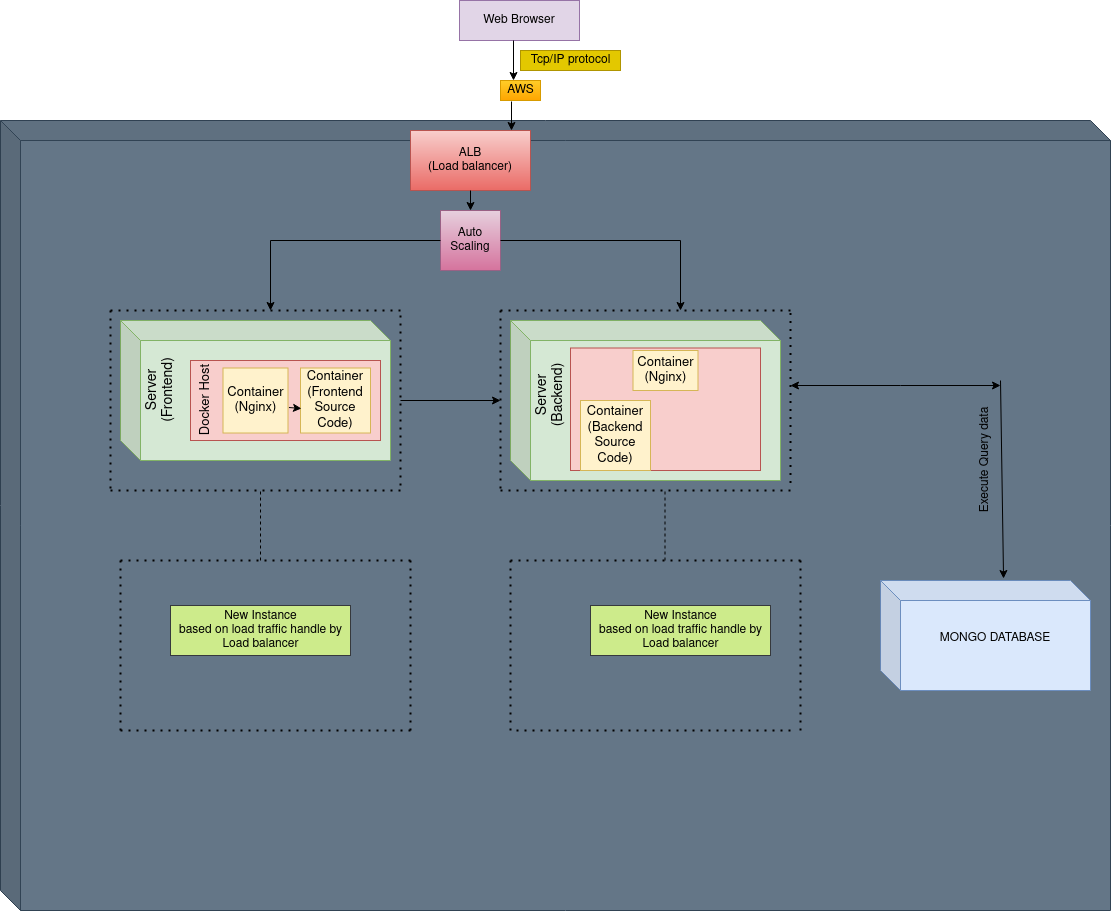

The diagram above was exported from draw.io. Its source (the exported page's mxGraphModel, read from the mxfile embedded in the PNG):
<mxGraphModel dx="2284" dy="773" grid="1" gridSize="10" guides="1" tooltips="1" connect="1" arrows="1" fold="1" page="1" pageScale="1" pageWidth="850" pageHeight="1100" math="0" shadow="0">
  <root>
    <mxCell id="0" />
    <mxCell id="1" parent="0" />
    <mxCell id="5-lBoet5AGBmrvLkEw8s-4" value="" style="shape=cube;whiteSpace=wrap;html=1;boundedLbl=1;backgroundOutline=1;darkOpacity=0.05;darkOpacity2=0.1;fillColor=#647687;strokeColor=#314354;fontColor=#ffffff;" parent="1" vertex="1">
      <mxGeometry x="-30" y="130" width="1110" height="790" as="geometry" />
    </mxCell>
    <mxCell id="5-lBoet5AGBmrvLkEw8s-5" value="AWS" style="text;html=1;align=center;verticalAlign=middle;resizable=0;points=[];autosize=1;strokeColor=#d79b00;fillColor=#ffcd28;gradientColor=#ffa500;" parent="1" vertex="1">
      <mxGeometry x="470" y="90" width="40" height="20" as="geometry" />
    </mxCell>
    <mxCell id="5-lBoet5AGBmrvLkEw8s-7" value="" style="shape=cube;whiteSpace=wrap;html=1;boundedLbl=1;backgroundOutline=1;darkOpacity=0.05;darkOpacity2=0.1;fontSize=13;fillColor=#d5e8d4;strokeColor=#82b366;" parent="1" vertex="1">
      <mxGeometry x="90" y="330" width="270" height="140" as="geometry" />
    </mxCell>
    <mxCell id="5-lBoet5AGBmrvLkEw8s-8" value="" style="rounded=0;whiteSpace=wrap;html=1;fontSize=13;fillColor=#f8cecc;strokeColor=#b85450;" parent="1" vertex="1">
      <mxGeometry x="160" y="370" width="190" height="80" as="geometry" />
    </mxCell>
    <mxCell id="5-lBoet5AGBmrvLkEw8s-9" value="&lt;div style=&quot;font-size: 14px&quot;&gt;&lt;font style=&quot;font-size: 14px&quot;&gt;Server&lt;/font&gt;&lt;/div&gt;&lt;div style=&quot;font-size: 14px&quot;&gt;&lt;font style=&quot;font-size: 14px&quot;&gt;(Frontend)&lt;br&gt;&lt;/font&gt;&lt;/div&gt;" style="text;html=1;align=center;verticalAlign=middle;resizable=0;points=[];autosize=1;strokeColor=none;fillColor=none;rotation=270;" parent="1" vertex="1">
      <mxGeometry x="90" y="385" width="80" height="30" as="geometry" />
    </mxCell>
    <mxCell id="5-lBoet5AGBmrvLkEw8s-10" value="Docker Host" style="text;html=1;align=center;verticalAlign=middle;resizable=0;points=[];autosize=1;strokeColor=none;fillColor=none;fontSize=13;rotation=270;" parent="1" vertex="1">
      <mxGeometry x="130" y="400" width="90" height="20" as="geometry" />
    </mxCell>
    <mxCell id="5-lBoet5AGBmrvLkEw8s-11" value="&lt;div&gt;Container&lt;/div&gt;&lt;div&gt;(Nginx)&lt;br&gt;&lt;/div&gt;" style="rounded=0;whiteSpace=wrap;html=1;fontSize=13;fillColor=#fff2cc;strokeColor=#d6b656;" parent="1" vertex="1">
      <mxGeometry x="192.5" y="377.5" width="65" height="65" as="geometry" />
    </mxCell>
    <mxCell id="5-lBoet5AGBmrvLkEw8s-12" value="&lt;div&gt;Container&lt;/div&gt;&lt;div&gt;(Frontend Source Code)&lt;br&gt;&lt;/div&gt;" style="rounded=0;whiteSpace=wrap;html=1;fontSize=13;direction=south;fillColor=#fff2cc;strokeColor=#d6b656;" parent="1" vertex="1">
      <mxGeometry x="270" y="377.5" width="70" height="65" as="geometry" />
    </mxCell>
    <mxCell id="5-lBoet5AGBmrvLkEw8s-15" value="" style="endArrow=classic;html=1;rounded=0;entryX=0.623;entryY=0.986;entryDx=0;entryDy=0;entryPerimeter=0;exitX=1.015;exitY=0.608;exitDx=0;exitDy=0;exitPerimeter=0;" parent="1" source="5-lBoet5AGBmrvLkEw8s-11" target="5-lBoet5AGBmrvLkEw8s-12" edge="1">
      <mxGeometry width="50" height="50" relative="1" as="geometry">
        <mxPoint x="410" y="318" as="sourcePoint" />
        <mxPoint x="420" y="390" as="targetPoint" />
      </mxGeometry>
    </mxCell>
    <mxCell id="5-lBoet5AGBmrvLkEw8s-16" value="&lt;div&gt;ALB&lt;/div&gt;&lt;div&gt;(Load balancer)&lt;br&gt;&lt;/div&gt;" style="rounded=0;whiteSpace=wrap;html=1;fillColor=#f8cecc;gradientColor=#ea6b66;strokeColor=#b85450;" parent="1" vertex="1">
      <mxGeometry x="380" y="140" width="120" height="60" as="geometry" />
    </mxCell>
    <mxCell id="5-lBoet5AGBmrvLkEw8s-19" value="&lt;div&gt;Auto&lt;/div&gt;&lt;div&gt;Scaling&lt;br&gt;&lt;/div&gt;" style="rounded=0;whiteSpace=wrap;html=1;fillColor=#e6d0de;gradientColor=#d5739d;strokeColor=#996185;" parent="1" vertex="1">
      <mxGeometry x="410" y="220" width="60" height="60" as="geometry" />
    </mxCell>
    <mxCell id="5-lBoet5AGBmrvLkEw8s-21" value="" style="endArrow=classic;html=1;rounded=0;entryX=0.5;entryY=0;entryDx=0;entryDy=0;exitX=0.5;exitY=1;exitDx=0;exitDy=0;" parent="1" source="5-lBoet5AGBmrvLkEw8s-16" target="5-lBoet5AGBmrvLkEw8s-19" edge="1">
      <mxGeometry width="50" height="50" relative="1" as="geometry">
        <mxPoint x="340" y="170" as="sourcePoint" />
        <mxPoint x="350" y="190" as="targetPoint" />
      </mxGeometry>
    </mxCell>
    <mxCell id="5-lBoet5AGBmrvLkEw8s-24" value="" style="endArrow=classic;html=1;rounded=0;exitX=0;exitY=0.5;exitDx=0;exitDy=0;" parent="1" source="5-lBoet5AGBmrvLkEw8s-19" edge="1">
      <mxGeometry width="50" height="50" relative="1" as="geometry">
        <mxPoint x="290" y="280" as="sourcePoint" />
        <mxPoint x="240" y="320" as="targetPoint" />
        <Array as="points">
          <mxPoint x="240" y="250" />
        </Array>
      </mxGeometry>
    </mxCell>
    <mxCell id="5-lBoet5AGBmrvLkEw8s-30" value="" style="endArrow=none;dashed=1;html=1;dashPattern=1 3;strokeWidth=2;rounded=0;" parent="1" edge="1">
      <mxGeometry width="50" height="50" relative="1" as="geometry">
        <mxPoint x="370" y="320" as="sourcePoint" />
        <mxPoint x="80" y="320" as="targetPoint" />
      </mxGeometry>
    </mxCell>
    <mxCell id="5-lBoet5AGBmrvLkEw8s-31" value="" style="endArrow=none;dashed=1;html=1;dashPattern=1 3;strokeWidth=2;rounded=0;" parent="1" edge="1">
      <mxGeometry width="50" height="50" relative="1" as="geometry">
        <mxPoint x="370" y="325" as="sourcePoint" />
        <mxPoint x="370" y="500" as="targetPoint" />
      </mxGeometry>
    </mxCell>
    <mxCell id="5-lBoet5AGBmrvLkEw8s-32" value="" style="endArrow=none;dashed=1;html=1;dashPattern=1 3;strokeWidth=2;rounded=0;" parent="1" edge="1">
      <mxGeometry width="50" height="50" relative="1" as="geometry">
        <mxPoint x="370" y="500" as="sourcePoint" />
        <mxPoint x="80" y="500" as="targetPoint" />
      </mxGeometry>
    </mxCell>
    <mxCell id="5-lBoet5AGBmrvLkEw8s-33" value="" style="endArrow=none;dashed=1;html=1;dashPattern=1 3;strokeWidth=2;rounded=0;" parent="1" edge="1">
      <mxGeometry width="50" height="50" relative="1" as="geometry">
        <mxPoint x="80" y="320" as="sourcePoint" />
        <mxPoint x="80" y="500" as="targetPoint" />
      </mxGeometry>
    </mxCell>
    <mxCell id="5-lBoet5AGBmrvLkEw8s-34" value="" style="endArrow=none;dashed=1;html=1;rounded=0;" parent="1" edge="1">
      <mxGeometry width="50" height="50" relative="1" as="geometry">
        <mxPoint x="230" y="570" as="sourcePoint" />
        <mxPoint x="230" y="500" as="targetPoint" />
      </mxGeometry>
    </mxCell>
    <mxCell id="5-lBoet5AGBmrvLkEw8s-35" value="" style="endArrow=none;dashed=1;html=1;dashPattern=1 3;strokeWidth=2;rounded=0;" parent="1" edge="1">
      <mxGeometry width="50" height="50" relative="1" as="geometry">
        <mxPoint x="380" y="570" as="sourcePoint" />
        <mxPoint x="90" y="570" as="targetPoint" />
      </mxGeometry>
    </mxCell>
    <mxCell id="5-lBoet5AGBmrvLkEw8s-36" value="" style="endArrow=none;dashed=1;html=1;dashPattern=1 3;strokeWidth=2;rounded=0;" parent="1" edge="1">
      <mxGeometry width="50" height="50" relative="1" as="geometry">
        <mxPoint x="380" y="570" as="sourcePoint" />
        <mxPoint x="380" y="745" as="targetPoint" />
      </mxGeometry>
    </mxCell>
    <mxCell id="5-lBoet5AGBmrvLkEw8s-37" value="" style="endArrow=none;dashed=1;html=1;dashPattern=1 3;strokeWidth=2;rounded=0;" parent="1" edge="1">
      <mxGeometry width="50" height="50" relative="1" as="geometry">
        <mxPoint x="90" y="570" as="sourcePoint" />
        <mxPoint x="90" y="745" as="targetPoint" />
      </mxGeometry>
    </mxCell>
    <mxCell id="5-lBoet5AGBmrvLkEw8s-38" value="" style="endArrow=none;dashed=1;html=1;dashPattern=1 3;strokeWidth=2;rounded=0;" parent="1" edge="1">
      <mxGeometry width="50" height="50" relative="1" as="geometry">
        <mxPoint x="380" y="740" as="sourcePoint" />
        <mxPoint x="90" y="740" as="targetPoint" />
      </mxGeometry>
    </mxCell>
    <mxCell id="5-lBoet5AGBmrvLkEw8s-40" value="" style="endArrow=classic;html=1;rounded=0;exitX=1;exitY=0.5;exitDx=0;exitDy=0;" parent="1" source="5-lBoet5AGBmrvLkEw8s-19" edge="1">
      <mxGeometry width="50" height="50" relative="1" as="geometry">
        <mxPoint x="660" y="280" as="sourcePoint" />
        <mxPoint x="650" y="320" as="targetPoint" />
        <Array as="points">
          <mxPoint x="650" y="250" />
        </Array>
      </mxGeometry>
    </mxCell>
    <mxCell id="5-lBoet5AGBmrvLkEw8s-41" value="" style="endArrow=none;dashed=1;html=1;dashPattern=1 3;strokeWidth=2;rounded=0;" parent="1" edge="1">
      <mxGeometry width="50" height="50" relative="1" as="geometry">
        <mxPoint x="760" y="320" as="sourcePoint" />
        <mxPoint x="470" y="320" as="targetPoint" />
      </mxGeometry>
    </mxCell>
    <mxCell id="5-lBoet5AGBmrvLkEw8s-42" value="" style="endArrow=none;dashed=1;html=1;dashPattern=1 3;strokeWidth=2;rounded=0;" parent="1" edge="1">
      <mxGeometry width="50" height="50" relative="1" as="geometry">
        <mxPoint x="760" y="322.5" as="sourcePoint" />
        <mxPoint x="760" y="497.5" as="targetPoint" />
      </mxGeometry>
    </mxCell>
    <mxCell id="5-lBoet5AGBmrvLkEw8s-43" value="" style="endArrow=none;dashed=1;html=1;dashPattern=1 3;strokeWidth=2;rounded=0;" parent="1" edge="1">
      <mxGeometry width="50" height="50" relative="1" as="geometry">
        <mxPoint x="470" y="320" as="sourcePoint" />
        <mxPoint x="470" y="500" as="targetPoint" />
      </mxGeometry>
    </mxCell>
    <mxCell id="5-lBoet5AGBmrvLkEw8s-44" value="" style="endArrow=none;dashed=1;html=1;dashPattern=1 3;strokeWidth=2;rounded=0;" parent="1" edge="1">
      <mxGeometry width="50" height="50" relative="1" as="geometry">
        <mxPoint x="760" y="500" as="sourcePoint" />
        <mxPoint x="470" y="500" as="targetPoint" />
      </mxGeometry>
    </mxCell>
    <mxCell id="5-lBoet5AGBmrvLkEw8s-45" value="" style="shape=cube;whiteSpace=wrap;html=1;boundedLbl=1;backgroundOutline=1;darkOpacity=0.05;darkOpacity2=0.1;direction=east;fillColor=#d5e8d4;strokeColor=#82b366;" parent="1" vertex="1">
      <mxGeometry x="480" y="330" width="270" height="160" as="geometry" />
    </mxCell>
    <mxCell id="5-lBoet5AGBmrvLkEw8s-46" value="&lt;div style=&quot;font-size: 14px&quot;&gt;&lt;font style=&quot;font-size: 14px&quot;&gt;Server&lt;/font&gt;&lt;/div&gt;&lt;div style=&quot;font-size: 14px&quot;&gt;&lt;font style=&quot;font-size: 14px&quot;&gt;(Backend)&lt;br&gt;&lt;/font&gt;&lt;/div&gt;" style="text;html=1;align=center;verticalAlign=middle;resizable=0;points=[];autosize=1;strokeColor=none;fillColor=none;rotation=270;" parent="1" vertex="1">
      <mxGeometry x="480" y="390" width="80" height="30" as="geometry" />
    </mxCell>
    <mxCell id="5-lBoet5AGBmrvLkEw8s-47" value="" style="rounded=0;whiteSpace=wrap;html=1;fontSize=14;direction=south;fillColor=#f8cecc;strokeColor=#b85450;" parent="1" vertex="1">
      <mxGeometry x="540" y="357.5" width="190" height="122.5" as="geometry" />
    </mxCell>
    <mxCell id="5-lBoet5AGBmrvLkEw8s-48" value="&lt;div&gt;Container&lt;/div&gt;&lt;div&gt;(Nginx)&lt;br&gt;&lt;/div&gt;" style="rounded=0;whiteSpace=wrap;html=1;fontSize=13;fillColor=#fff2cc;strokeColor=#d6b656;" parent="1" vertex="1">
      <mxGeometry x="602.5" y="360" width="65" height="40" as="geometry" />
    </mxCell>
    <mxCell id="5-lBoet5AGBmrvLkEw8s-49" value="&lt;div&gt;Container&lt;/div&gt;&lt;div&gt;(Backend Source Code)&lt;br&gt;&lt;/div&gt;" style="rounded=0;whiteSpace=wrap;html=1;fontSize=13;direction=south;fillColor=#fff2cc;strokeColor=#d6b656;" parent="1" vertex="1">
      <mxGeometry x="550" y="410" width="70" height="70" as="geometry" />
    </mxCell>
    <mxCell id="5-lBoet5AGBmrvLkEw8s-51" value="" style="endArrow=none;dashed=1;html=1;rounded=0;" parent="1" edge="1">
      <mxGeometry width="50" height="50" relative="1" as="geometry">
        <mxPoint x="634.5" y="570" as="sourcePoint" />
        <mxPoint x="634.5" y="500" as="targetPoint" />
      </mxGeometry>
    </mxCell>
    <mxCell id="5-lBoet5AGBmrvLkEw8s-52" value="" style="endArrow=none;dashed=1;html=1;dashPattern=1 3;strokeWidth=2;rounded=0;" parent="1" edge="1">
      <mxGeometry width="50" height="50" relative="1" as="geometry">
        <mxPoint x="770" y="570" as="sourcePoint" />
        <mxPoint x="480" y="570" as="targetPoint" />
      </mxGeometry>
    </mxCell>
    <mxCell id="5-lBoet5AGBmrvLkEw8s-54" value="" style="endArrow=none;dashed=1;html=1;dashPattern=1 3;strokeWidth=2;rounded=0;" parent="1" edge="1">
      <mxGeometry width="50" height="50" relative="1" as="geometry">
        <mxPoint x="770" y="570" as="sourcePoint" />
        <mxPoint x="770" y="745" as="targetPoint" />
      </mxGeometry>
    </mxCell>
    <mxCell id="5-lBoet5AGBmrvLkEw8s-55" value="" style="endArrow=none;dashed=1;html=1;dashPattern=1 3;strokeWidth=2;rounded=0;" parent="1" edge="1">
      <mxGeometry width="50" height="50" relative="1" as="geometry">
        <mxPoint x="760" y="740" as="sourcePoint" />
        <mxPoint x="480" y="740" as="targetPoint" />
      </mxGeometry>
    </mxCell>
    <mxCell id="5-lBoet5AGBmrvLkEw8s-56" value="" style="endArrow=none;dashed=1;html=1;dashPattern=1 3;strokeWidth=2;rounded=0;" parent="1" edge="1">
      <mxGeometry width="50" height="50" relative="1" as="geometry">
        <mxPoint x="480" y="570" as="sourcePoint" />
        <mxPoint x="480" y="745" as="targetPoint" />
      </mxGeometry>
    </mxCell>
    <mxCell id="5-lBoet5AGBmrvLkEw8s-57" value="&lt;div&gt;New Instance&lt;/div&gt;&lt;div&gt;based on load traffic handle by&lt;/div&gt;&lt;div&gt;Load balancer&lt;br&gt;&lt;/div&gt;" style="text;html=1;align=center;verticalAlign=middle;resizable=0;points=[];autosize=1;strokeColor=#36393d;fillColor=#cdeb8b;rounded=0;" parent="1" vertex="1">
      <mxGeometry x="560" y="615" width="180" height="50" as="geometry" />
    </mxCell>
    <mxCell id="5-lBoet5AGBmrvLkEw8s-59" value="&lt;div&gt;New Instance&lt;/div&gt;&lt;div&gt;based on load traffic handle by&lt;/div&gt;&lt;div&gt;Load balancer&lt;br&gt;&lt;/div&gt;" style="text;html=1;align=center;verticalAlign=middle;resizable=0;points=[];autosize=1;strokeColor=#36393d;fillColor=#cdeb8b;" parent="1" vertex="1">
      <mxGeometry x="140" y="615" width="180" height="50" as="geometry" />
    </mxCell>
    <mxCell id="5-lBoet5AGBmrvLkEw8s-60" value="" style="endArrow=classic;html=1;rounded=0;" parent="1" edge="1">
      <mxGeometry width="50" height="50" relative="1" as="geometry">
        <mxPoint x="370" y="410" as="sourcePoint" />
        <mxPoint x="470" y="410" as="targetPoint" />
      </mxGeometry>
    </mxCell>
    <mxCell id="5-lBoet5AGBmrvLkEw8s-63" value="&lt;div&gt;MONGO DATABASE&lt;br&gt;&lt;/div&gt;&lt;div&gt;&lt;br&gt;&lt;/div&gt;" style="shape=cube;whiteSpace=wrap;html=1;boundedLbl=1;backgroundOutline=1;darkOpacity=0.05;darkOpacity2=0.1;rounded=0;fillColor=#dae8fc;strokeColor=#6c8ebf;" parent="1" vertex="1">
      <mxGeometry x="850" y="590" width="210" height="110" as="geometry" />
    </mxCell>
    <mxCell id="5-lBoet5AGBmrvLkEw8s-73" value="" style="endArrow=classic;startArrow=classic;html=1;rounded=0;" parent="1" edge="1">
      <mxGeometry width="50" height="50" relative="1" as="geometry">
        <mxPoint x="760" y="395" as="sourcePoint" />
        <mxPoint x="970" y="395" as="targetPoint" />
        <Array as="points">
          <mxPoint x="870" y="395" />
        </Array>
      </mxGeometry>
    </mxCell>
    <mxCell id="5-lBoet5AGBmrvLkEw8s-76" value="" style="endArrow=classic;html=1;rounded=0;entryX=0.586;entryY=-0.018;entryDx=0;entryDy=0;entryPerimeter=0;" parent="1" target="5-lBoet5AGBmrvLkEw8s-63" edge="1">
      <mxGeometry width="50" height="50" relative="1" as="geometry">
        <mxPoint x="970" y="390" as="sourcePoint" />
        <mxPoint x="980" y="430" as="targetPoint" />
      </mxGeometry>
    </mxCell>
    <mxCell id="5-lBoet5AGBmrvLkEw8s-80" value="Web Browser" style="rounded=0;whiteSpace=wrap;html=1;fillColor=#e1d5e7;strokeColor=#9673a6;" parent="1" vertex="1">
      <mxGeometry x="429" y="10" width="120" height="40" as="geometry" />
    </mxCell>
    <mxCell id="5-lBoet5AGBmrvLkEw8s-81" style="edgeStyle=orthogonalEdgeStyle;rounded=0;orthogonalLoop=1;jettySize=auto;html=1;exitX=0.5;exitY=1;exitDx=0;exitDy=0;" parent="1" source="5-lBoet5AGBmrvLkEw8s-80" target="5-lBoet5AGBmrvLkEw8s-80" edge="1">
      <mxGeometry relative="1" as="geometry" />
    </mxCell>
    <mxCell id="5-lBoet5AGBmrvLkEw8s-82" value="" style="endArrow=classic;html=1;rounded=0;entryX=0.325;entryY=0;entryDx=0;entryDy=0;entryPerimeter=0;" parent="1" target="5-lBoet5AGBmrvLkEw8s-5" edge="1">
      <mxGeometry width="50" height="50" relative="1" as="geometry">
        <mxPoint x="483" y="50" as="sourcePoint" />
        <mxPoint x="390" y="10" as="targetPoint" />
      </mxGeometry>
    </mxCell>
    <mxCell id="5-lBoet5AGBmrvLkEw8s-83" value="Tcp/IP protocol" style="text;html=1;align=center;verticalAlign=middle;resizable=0;points=[];autosize=1;strokeColor=#B09500;fillColor=#e3c800;fontColor=#000000;" parent="1" vertex="1">
      <mxGeometry x="490" y="60" width="100" height="20" as="geometry" />
    </mxCell>
    <mxCell id="5-lBoet5AGBmrvLkEw8s-84" value="" style="endArrow=classic;html=1;rounded=0;exitX=0.275;exitY=1.05;exitDx=0;exitDy=0;exitPerimeter=0;" parent="1" source="5-lBoet5AGBmrvLkEw8s-5" edge="1">
      <mxGeometry width="50" height="50" relative="1" as="geometry">
        <mxPoint x="350" y="30" as="sourcePoint" />
        <mxPoint x="481" y="140" as="targetPoint" />
      </mxGeometry>
    </mxCell>
    <mxCell id="jvCYndB4-Au6V3VZ_O3Q-12" value="Execute Query data" style="text;html=1;align=center;verticalAlign=middle;resizable=0;points=[];autosize=1;strokeColor=none;fillColor=none;rotation=270;" parent="1" vertex="1">
      <mxGeometry x="895" y="460" width="120" height="20" as="geometry" />
    </mxCell>
  </root>
</mxGraphModel>